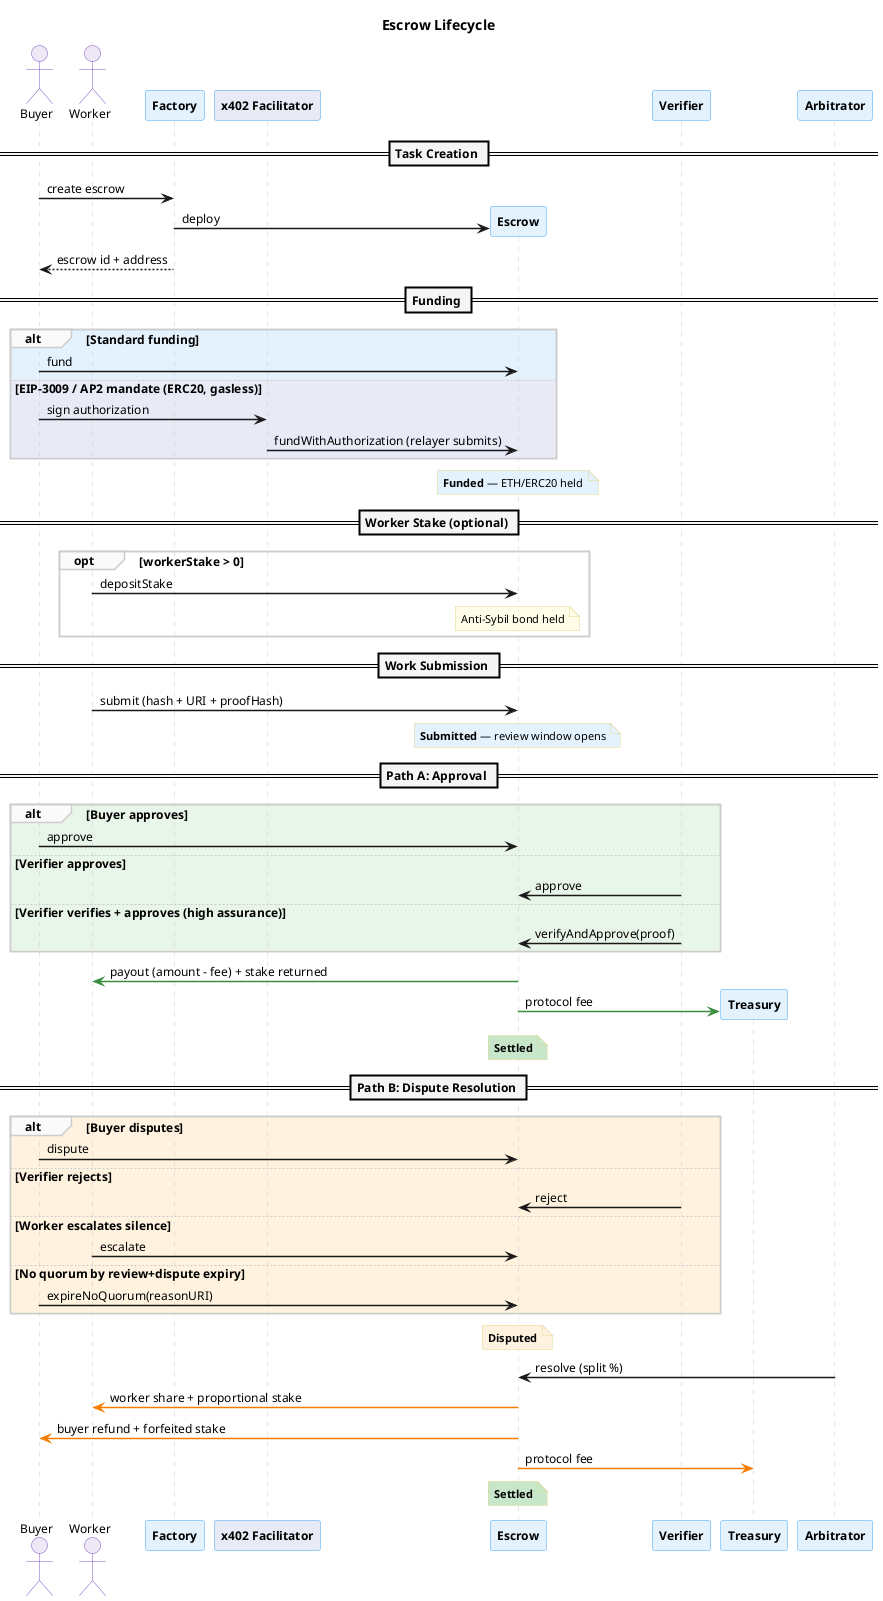

The diagram above was rendered by PlantUML. Its source (embedded in the PNG):
@startuml lifecycle-sequence
skinparam backgroundColor #FFFFFF
skinparam defaultFontName "Helvetica"
skinparam defaultFontSize 12
skinparam shadowing false
skinparam sequenceArrowThickness 1.5
skinparam sequenceLifeLineBorderColor #CCCCCC
skinparam sequenceDividerBackgroundColor #F5F5F5
skinparam sequenceDividerFontStyle bold
skinparam sequenceGroupBackgroundColor #FAFAFA
skinparam sequenceGroupBorderColor #CCCCCC

skinparam participant {
  BorderColor #42A5F5
  BackgroundColor #E3F2FD
  FontStyle bold
}

skinparam actor {
  BorderColor #7E57C2
  BackgroundColor #EDE7F6
}

skinparam note {
  BackgroundColor #FFFDE7
  BorderColor #E0D68A
  FontSize 11
}

title Escrow Lifecycle

actor "Buyer" as buyer
actor "Worker" as worker
participant "Factory" as factory
participant "x402 Facilitator" as facilitator #E8EAF6

== Task Creation ==

buyer -> factory : create escrow
factory -> "Escrow" as escrow ** : deploy
factory --> buyer : escrow id + address

== Funding ==

alt #E3F2FD Standard funding
  buyer -> escrow : fund
else #E8EAF6 EIP-3009 / AP2 mandate (ERC20, gasless)
  buyer -> facilitator : sign authorization
  facilitator -> escrow : fundWithAuthorization (relayer submits)
end
note over escrow #E3F2FD : **Funded** — ETH/ERC20 held

== Worker Stake (optional) ==

opt workerStake > 0
  worker -> escrow : depositStake
  note over escrow #FFFDE7 : Anti-Sybil bond held
end

== Work Submission ==

worker -> escrow : submit (hash + URI + proofHash)
note over escrow #E3F2FD : **Submitted** — review window opens

== Path A: Approval ==

alt #E8F5E9 Buyer approves
  buyer -> escrow : approve
else #E8F5E9 Verifier approves
  "Verifier" as verifier -> escrow : approve
else #E8F5E9 Verifier verifies + approves (high assurance)
  "Verifier" as verifier -> escrow : verifyAndApprove(proof)
end

escrow -[#388E3C]> worker : payout (amount - fee) + stake returned
escrow -[#388E3C]> "Treasury" as treasury ** #E8F5E9 : protocol fee
note over escrow #C8E6C9 : **Settled**

== Path B: Dispute Resolution ==

alt #FFF3E0 Buyer disputes
  buyer -> escrow : dispute
else #FFF3E0 Verifier rejects
  verifier -> escrow : reject
else #FFF3E0 Worker escalates silence
  worker -> escrow : escalate
else #FFF3E0 No quorum by review+dispute expiry
  buyer -> escrow : expireNoQuorum(reasonURI)
end

note over escrow #FFF3E0 : **Disputed**

"Arbitrator" as arbitrator -> escrow : resolve (split %)

escrow -[#F57C00]> worker : worker share + proportional stake
escrow -[#F57C00]> buyer : buyer refund + forfeited stake
escrow -[#F57C00]> treasury : protocol fee
note over escrow #C8E6C9 : **Settled**

@enduml